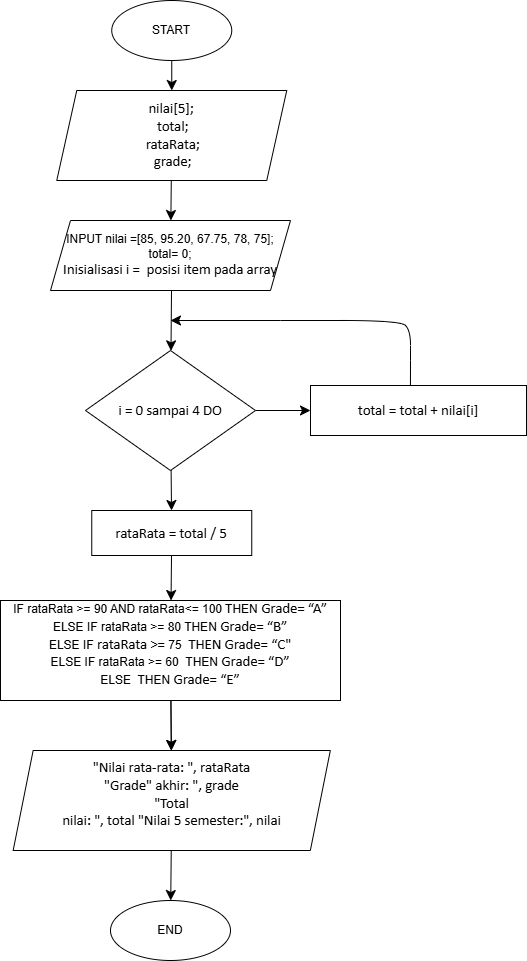

The diagram above was exported from draw.io. Its source (the exported page's mxGraphModel, read from the mxfile embedded in the PNG):
<mxGraphModel dx="1567" dy="872" grid="1" gridSize="10" guides="1" tooltips="1" connect="1" arrows="1" fold="1" page="1" pageScale="1" pageWidth="827" pageHeight="1169" math="0" shadow="0">
  <root>
    <mxCell id="0" />
    <mxCell id="1" parent="0" />
    <mxCell id="Kr2tWxETTPy3UW1PvUGm-30" value="" style="edgeStyle=none;curved=1;rounded=0;orthogonalLoop=1;jettySize=auto;html=1;fontSize=12;startSize=8;endSize=8;" edge="1" parent="1" source="Kr2tWxETTPy3UW1PvUGm-1" target="Kr2tWxETTPy3UW1PvUGm-29">
      <mxGeometry relative="1" as="geometry" />
    </mxCell>
    <mxCell id="Kr2tWxETTPy3UW1PvUGm-1" value="START" style="ellipse;whiteSpace=wrap;html=1;" vertex="1" parent="1">
      <mxGeometry x="101.25" y="10" width="120" height="60" as="geometry" />
    </mxCell>
    <mxCell id="Kr2tWxETTPy3UW1PvUGm-2" value="END" style="ellipse;whiteSpace=wrap;html=1;" vertex="1" parent="1">
      <mxGeometry x="100" y="910" width="120" height="60" as="geometry" />
    </mxCell>
    <mxCell id="Kr2tWxETTPy3UW1PvUGm-3" value="&lt;span style=&quot;background-color: transparent; color: light-dark(rgb(0, 0, 0), rgb(255, 255, 255));&quot;&gt;INPUT nilai =[85, 95.20, 67.75, 78, 75];&lt;/span&gt;&lt;div&gt;total= 0;&lt;/div&gt;&lt;div&gt;&lt;span style=&quot;font-family: Calibri, sans-serif; font-size: 14.6667px; background-color: transparent; color: light-dark(rgb(0, 0, 0), rgb(255, 255, 255));&quot;&gt;Inisialisasi i = &amp;nbsp;posisi item pada array&lt;/span&gt;&lt;/div&gt;" style="shape=parallelogram;perimeter=parallelogramPerimeter;whiteSpace=wrap;html=1;fixedSize=1;" vertex="1" parent="1">
      <mxGeometry x="40" y="230" width="240" height="70" as="geometry" />
    </mxCell>
    <mxCell id="Kr2tWxETTPy3UW1PvUGm-8" value="" style="edgeStyle=none;curved=1;rounded=0;orthogonalLoop=1;jettySize=auto;html=1;fontSize=12;startSize=8;endSize=8;" edge="1" parent="1" target="Kr2tWxETTPy3UW1PvUGm-7">
      <mxGeometry relative="1" as="geometry">
        <mxPoint x="161" y="300" as="sourcePoint" />
      </mxGeometry>
    </mxCell>
    <mxCell id="Kr2tWxETTPy3UW1PvUGm-11" value="" style="edgeStyle=none;curved=1;rounded=0;orthogonalLoop=1;jettySize=auto;html=1;fontSize=12;startSize=8;endSize=8;" edge="1" parent="1" source="Kr2tWxETTPy3UW1PvUGm-7" target="Kr2tWxETTPy3UW1PvUGm-10">
      <mxGeometry relative="1" as="geometry" />
    </mxCell>
    <mxCell id="Kr2tWxETTPy3UW1PvUGm-14" value="" style="edgeStyle=none;curved=1;rounded=0;orthogonalLoop=1;jettySize=auto;html=1;fontSize=12;startSize=8;endSize=8;" edge="1" parent="1" source="Kr2tWxETTPy3UW1PvUGm-7" target="Kr2tWxETTPy3UW1PvUGm-13">
      <mxGeometry relative="1" as="geometry" />
    </mxCell>
    <mxCell id="Kr2tWxETTPy3UW1PvUGm-7" value="&lt;span style=&quot;font-size:11.0pt;line-height:&amp;lt;br/&amp;gt;107%;font-family:&amp;quot;Calibri&amp;quot;,sans-serif;mso-ascii-theme-font:minor-latin;&amp;lt;br/&amp;gt;mso-fareast-font-family:Calibri;mso-fareast-theme-font:minor-latin;mso-hansi-theme-font:&amp;lt;br/&amp;gt;minor-latin;mso-bidi-font-family:&amp;quot;Times New Roman&amp;quot;;mso-bidi-theme-font:minor-bidi;&amp;lt;br/&amp;gt;mso-ansi-language:EN-GB;mso-fareast-language:EN-US;mso-bidi-language:AR-SA&quot; lang=&quot;EN-GB&quot;&gt;i = 0 sampai 4 DO&lt;/span&gt;" style="rhombus;whiteSpace=wrap;html=1;" vertex="1" parent="1">
      <mxGeometry x="75" y="360" width="170" height="120" as="geometry" />
    </mxCell>
    <mxCell id="Kr2tWxETTPy3UW1PvUGm-10" value="&lt;span style=&quot;font-size:11.0pt;line-height:&amp;lt;br/&amp;gt;107%;font-family:&amp;quot;Calibri&amp;quot;,sans-serif;mso-ascii-theme-font:minor-latin;&amp;lt;br/&amp;gt;mso-fareast-font-family:Calibri;mso-fareast-theme-font:minor-latin;mso-hansi-theme-font:&amp;lt;br/&amp;gt;minor-latin;mso-bidi-font-family:&amp;quot;Times New Roman&amp;quot;;mso-bidi-theme-font:minor-bidi;&amp;lt;br/&amp;gt;mso-ansi-language:EN-GB;mso-fareast-language:EN-US;mso-bidi-language:AR-SA&quot; lang=&quot;EN-GB&quot;&gt;total&amp;nbsp;= total + nilai[i]&lt;/span&gt;" style="whiteSpace=wrap;html=1;" vertex="1" parent="1">
      <mxGeometry x="300" y="395" width="216" height="50" as="geometry" />
    </mxCell>
    <mxCell id="Kr2tWxETTPy3UW1PvUGm-12" value="" style="curved=1;endArrow=classic;html=1;rounded=0;fontSize=12;startSize=8;endSize=8;exitX=0.509;exitY=-0.001;exitDx=0;exitDy=0;exitPerimeter=0;" edge="1" parent="1">
      <mxGeometry width="50" height="50" relative="1" as="geometry">
        <mxPoint x="399.94399999999996" y="394.94999999999993" as="sourcePoint" />
        <mxPoint x="160" y="330" as="targetPoint" />
        <Array as="points">
          <mxPoint x="400" y="370" />
          <mxPoint x="400" y="340" />
          <mxPoint x="390" y="330" />
          <mxPoint x="270" y="330" />
        </Array>
      </mxGeometry>
    </mxCell>
    <mxCell id="Kr2tWxETTPy3UW1PvUGm-21" value="" style="edgeStyle=none;curved=1;rounded=0;orthogonalLoop=1;jettySize=auto;html=1;fontSize=12;startSize=8;endSize=8;" edge="1" parent="1" source="Kr2tWxETTPy3UW1PvUGm-13" target="Kr2tWxETTPy3UW1PvUGm-20">
      <mxGeometry relative="1" as="geometry" />
    </mxCell>
    <mxCell id="Kr2tWxETTPy3UW1PvUGm-13" value="&lt;span style=&quot;font-size:11.0pt;line-height:&amp;lt;br/&amp;gt;107%;font-family:&amp;quot;Calibri&amp;quot;,sans-serif;mso-ascii-theme-font:minor-latin;&amp;lt;br/&amp;gt;mso-fareast-font-family:Calibri;mso-fareast-theme-font:minor-latin;mso-hansi-theme-font:&amp;lt;br/&amp;gt;minor-latin;mso-bidi-font-family:&amp;quot;Times New Roman&amp;quot;;mso-bidi-theme-font:minor-bidi;&amp;lt;br/&amp;gt;mso-ansi-language:EN-GB;mso-fareast-language:EN-US;mso-bidi-language:AR-SA&quot; lang=&quot;EN-GB&quot;&gt;rataRata = total / 5&lt;/span&gt;" style="whiteSpace=wrap;html=1;" vertex="1" parent="1">
      <mxGeometry x="81.25" y="520" width="160" height="45" as="geometry" />
    </mxCell>
    <mxCell id="Kr2tWxETTPy3UW1PvUGm-16" style="edgeStyle=none;curved=1;rounded=0;orthogonalLoop=1;jettySize=auto;html=1;exitX=0.75;exitY=1;exitDx=0;exitDy=0;fontSize=12;startSize=8;endSize=8;" edge="1" parent="1" source="Kr2tWxETTPy3UW1PvUGm-13" target="Kr2tWxETTPy3UW1PvUGm-13">
      <mxGeometry relative="1" as="geometry" />
    </mxCell>
    <mxCell id="Kr2tWxETTPy3UW1PvUGm-23" value="" style="edgeStyle=none;curved=1;rounded=0;orthogonalLoop=1;jettySize=auto;html=1;fontSize=12;startSize=8;endSize=8;" edge="1" parent="1" source="Kr2tWxETTPy3UW1PvUGm-20" target="Kr2tWxETTPy3UW1PvUGm-22">
      <mxGeometry relative="1" as="geometry" />
    </mxCell>
    <mxCell id="Kr2tWxETTPy3UW1PvUGm-25" value="" style="edgeStyle=none;curved=1;rounded=0;orthogonalLoop=1;jettySize=auto;html=1;fontSize=12;startSize=8;endSize=8;" edge="1" parent="1" source="Kr2tWxETTPy3UW1PvUGm-20" target="Kr2tWxETTPy3UW1PvUGm-22">
      <mxGeometry relative="1" as="geometry" />
    </mxCell>
    <mxCell id="Kr2tWxETTPy3UW1PvUGm-20" value="&lt;div&gt;&lt;span style=&quot;background-color: transparent; color: light-dark(rgb(0, 0, 0), rgb(255, 255, 255));&quot;&gt;IF rataRata &amp;gt;= 90 AND rataRata&amp;lt;= 100 THEN&amp;nbsp;&lt;/span&gt;&lt;span style=&quot;font-family: Calibri, sans-serif; font-size: 11pt; background-color: transparent; color: light-dark(rgb(0, 0, 0), rgb(255, 255, 255));&quot;&gt;Grade= “A”&lt;/span&gt;&lt;/div&gt;&lt;div&gt;&lt;span style=&quot;background-color: transparent; color: light-dark(rgb(0, 0, 0), rgb(255, 255, 255));&quot; lang=&quot;EN-GB&quot;&gt;ELSE IF rataRata &amp;gt;= 8&lt;/span&gt;&lt;span style=&quot;background-color: transparent; color: light-dark(rgb(0, 0, 0), rgb(255, 255, 255));&quot; lang=&quot;EN-GB&quot;&gt;0 &lt;/span&gt;&lt;span style=&quot;background-color: transparent; color: light-dark(rgb(0, 0, 0), rgb(255, 255, 255));&quot; lang=&quot;EN-GB&quot;&gt;THEN&amp;nbsp;&lt;/span&gt;&lt;span style=&quot;background-color: transparent; color: light-dark(rgb(0, 0, 0), rgb(255, 255, 255)); font-family: Calibri, sans-serif; font-size: 14.6667px;&quot;&gt;Grade= “B”&lt;/span&gt;&lt;/div&gt;&lt;div&gt;&lt;span style=&quot;background-color: transparent; color: light-dark(rgb(0, 0, 0), rgb(255, 255, 255)); font-size: 11pt; line-height: 107%; font-family: Calibri, sans-serif;&quot; lang=&quot;EN-GB&quot;&gt;&lt;span style=&quot;background-color: transparent; color: light-dark(rgb(0, 0, 0), rgb(255, 255, 255)); font-family: Helvetica; font-size: 12px;&quot;&gt;ELSE IF&lt;/span&gt;&amp;nbsp;rataRata &amp;gt;= &lt;/span&gt;&lt;span style=&quot;background-color: transparent; color: light-dark(rgb(0, 0, 0), rgb(255, 255, 255)); line-height: 107%;&quot; lang=&quot;EN-GB&quot;&gt;75&lt;/span&gt;&lt;span style=&quot;background-color: transparent; color: light-dark(rgb(0, 0, 0), rgb(255, 255, 255)); font-size: 11pt; line-height: 107%; font-family: Calibri, sans-serif;&quot; lang=&quot;EN-GB&quot;&gt;&amp;nbsp;&lt;/span&gt;&lt;span style=&quot;background-color: transparent; color: light-dark(rgb(0, 0, 0), rgb(255, 255, 255)); font-size: 11pt; line-height: 107%; font-family: Calibri, sans-serif;&quot;&gt;&lt;span lang=&quot;EN-GB&quot;&gt;&lt;span style=&quot;color: light-dark(rgb(0, 0, 0), rgb(255, 255, 255)); font-family: Helvetica; font-size: 12px; background-color: transparent;&quot; lang=&quot;EN-GB&quot;&gt;&amp;nbsp;&lt;/span&gt;THEN&lt;/span&gt;&lt;/span&gt;&lt;span style=&quot;background-color: transparent; color: light-dark(rgb(0, 0, 0), rgb(255, 255, 255));&quot; lang=&quot;EN-GB&quot;&gt;&amp;nbsp;&lt;/span&gt;&lt;span style=&quot;background-color: transparent; color: light-dark(rgb(0, 0, 0), rgb(255, 255, 255)); font-family: Calibri, sans-serif; font-size: 14.6667px;&quot;&gt;Grade= “C&quot;&lt;/span&gt;&lt;/div&gt;&lt;div&gt;&lt;span style=&quot;background-color: transparent; color: light-dark(rgb(0, 0, 0), rgb(255, 255, 255));&quot; lang=&quot;EN-GB&quot;&gt;ELSE IF rataRata &amp;gt;= 60 &lt;/span&gt;&lt;span style=&quot;background-color: transparent; color: light-dark(rgb(0, 0, 0), rgb(255, 255, 255));&quot;&gt;&amp;nbsp;&lt;/span&gt;&lt;span style=&quot;background-color: transparent; color: light-dark(rgb(0, 0, 0), rgb(255, 255, 255));&quot; lang=&quot;EN-GB&quot;&gt;THEN&amp;nbsp;&lt;/span&gt;&lt;span style=&quot;font-family: Calibri, sans-serif; font-size: 11pt; background-color: transparent; color: light-dark(rgb(0, 0, 0), rgb(255, 255, 255));&quot;&gt;Grade= “D”&lt;/span&gt;&lt;/div&gt;&lt;div&gt;ELSE &lt;span style=&quot;background-color: transparent; color: light-dark(rgb(0, 0, 0), rgb(255, 255, 255));&quot;&gt;&amp;nbsp;THEN&amp;nbsp;&lt;/span&gt;&lt;span style=&quot;font-family: Calibri, sans-serif; font-size: 11pt; background-color: transparent; color: light-dark(rgb(0, 0, 0), rgb(255, 255, 255));&quot;&gt;Grade= “E”&lt;/span&gt;&lt;/div&gt;&lt;p style=&quot;margin-left:70.9pt;mso-add-space:auto&quot; class=&quot;MsoListParagraph&quot;&gt;&lt;span lang=&quot;EN-GB&quot;&gt;&lt;/span&gt;&lt;/p&gt;&lt;p style=&quot;margin-left:70.9pt;mso-add-space:auto&quot; class=&quot;MsoListParagraph&quot;&gt;&lt;span lang=&quot;EN-GB&quot;&gt;&lt;/span&gt;&lt;/p&gt;&lt;p style=&quot;margin-left:70.9pt;mso-add-space:auto&quot; class=&quot;MsoListParagraph&quot;&gt;&lt;span lang=&quot;EN-GB&quot;&gt;&lt;/span&gt;&lt;/p&gt;&lt;p style=&quot;margin-left:70.9pt;mso-add-space:auto&quot; class=&quot;MsoListParagraph&quot;&gt;&lt;span lang=&quot;EN-GB&quot;&gt;&lt;/span&gt;&lt;/p&gt;&lt;p style=&quot;margin-left:70.9pt;mso-add-space:auto&quot; class=&quot;MsoListParagraph&quot;&gt;&lt;span lang=&quot;EN-GB&quot;&gt;&lt;/span&gt;&lt;/p&gt;&lt;p style=&quot;margin-left:70.9pt;mso-add-space:auto&quot; class=&quot;MsoListParagraph&quot;&gt;&lt;span lang=&quot;EN-GB&quot;&gt;&lt;/span&gt;&lt;/p&gt;&lt;p style=&quot;margin-left:70.9pt;mso-add-space:auto&quot; class=&quot;MsoListParagraph&quot;&gt;&lt;span lang=&quot;EN-GB&quot;&gt;&lt;/span&gt;&lt;/p&gt;&lt;p style=&quot;margin-left:70.9pt;mso-add-space:auto&quot; class=&quot;MsoListParagraph&quot;&gt;&lt;span lang=&quot;EN-GB&quot;&gt;&lt;/span&gt;&lt;/p&gt;" style="whiteSpace=wrap;html=1;" vertex="1" parent="1">
      <mxGeometry x="-10" y="610" width="340" height="100" as="geometry" />
    </mxCell>
    <mxCell id="Kr2tWxETTPy3UW1PvUGm-28" value="" style="edgeStyle=none;curved=1;rounded=0;orthogonalLoop=1;jettySize=auto;html=1;fontSize=12;startSize=8;endSize=8;" edge="1" parent="1" source="Kr2tWxETTPy3UW1PvUGm-22" target="Kr2tWxETTPy3UW1PvUGm-2">
      <mxGeometry relative="1" as="geometry" />
    </mxCell>
    <mxCell id="Kr2tWxETTPy3UW1PvUGm-22" value="&lt;span style=&quot;font-size:11.0pt;line-height:&amp;lt;br/&amp;gt;107%;font-family:&amp;quot;Calibri&amp;quot;,sans-serif;mso-ascii-theme-font:minor-latin;&amp;lt;br/&amp;gt;mso-fareast-font-family:Calibri;mso-fareast-theme-font:minor-latin;mso-hansi-theme-font:&amp;lt;br/&amp;gt;minor-latin;mso-bidi-font-family:&amp;quot;Times New Roman&amp;quot;;mso-bidi-theme-font:minor-bidi;&amp;lt;br/&amp;gt;mso-ansi-language:EN-GB;mso-fareast-language:EN-US;mso-bidi-language:AR-SA&quot; lang=&quot;EN-GB&quot;&gt;&quot;Nilai rata-rata: &quot;, rataRata&lt;/span&gt;&lt;div&gt;&lt;span style=&quot;background-color: transparent; color: light-dark(rgb(0, 0, 0), rgb(255, 255, 255)); font-family: Calibri, sans-serif; font-size: 11pt;&quot;&gt;&quot;Grade&quot;&amp;nbsp;&lt;/span&gt;&lt;span style=&quot;background-color: transparent; color: light-dark(rgb(0, 0, 0), rgb(255, 255, 255)); font-family: Calibri, sans-serif; font-size: 11pt;&quot;&gt;akhir: &quot;, grade&lt;/span&gt;&lt;/div&gt;&lt;div&gt;&lt;span style=&quot;font-family: Calibri, sans-serif; font-size: 11pt; background-color: transparent; color: light-dark(rgb(0, 0, 0), rgb(255, 255, 255));&quot;&gt;&quot;Total&lt;br/&gt;nilai: &quot;, total &quot;Nilai 5 semester:&quot;, nilai&lt;/span&gt;&lt;/div&gt;&lt;p style=&quot;margin-left:70.9pt;mso-add-space:auto&quot; class=&quot;MsoListParagraph&quot;&gt;&lt;span lang=&quot;EN-GB&quot;&gt;&lt;/span&gt;&lt;/p&gt;" style="shape=parallelogram;perimeter=parallelogramPerimeter;whiteSpace=wrap;html=1;fixedSize=1;" vertex="1" parent="1">
      <mxGeometry x="2.650000000000004" y="760" width="317.19" height="100" as="geometry" />
    </mxCell>
    <mxCell id="Kr2tWxETTPy3UW1PvUGm-31" value="" style="edgeStyle=none;curved=1;rounded=0;orthogonalLoop=1;jettySize=auto;html=1;fontSize=12;startSize=8;endSize=8;" edge="1" parent="1" source="Kr2tWxETTPy3UW1PvUGm-29" target="Kr2tWxETTPy3UW1PvUGm-3">
      <mxGeometry relative="1" as="geometry" />
    </mxCell>
    <mxCell id="Kr2tWxETTPy3UW1PvUGm-29" value="&lt;span style=&quot;font-size:11.0pt;line-height:&amp;lt;br/&amp;gt;107%;font-family:&amp;quot;Calibri&amp;quot;,sans-serif;mso-ascii-theme-font:minor-latin;&amp;lt;br/&amp;gt;mso-fareast-font-family:Calibri;mso-fareast-theme-font:minor-latin;mso-hansi-theme-font:&amp;lt;br/&amp;gt;minor-latin;mso-bidi-font-family:&amp;quot;Times New Roman&amp;quot;;mso-bidi-theme-font:minor-bidi;&amp;lt;br/&amp;gt;mso-ansi-language:EN-GB;mso-fareast-language:EN-US;mso-bidi-language:AR-SA&quot; lang=&quot;EN-GB&quot;&gt;nilai[5];&lt;/span&gt;&lt;div&gt;&lt;span style=&quot;font-size:11.0pt;line-height:&amp;lt;br/&amp;gt;107%;font-family:&amp;quot;Calibri&amp;quot;,sans-serif;mso-ascii-theme-font:minor-latin;&amp;lt;br/&amp;gt;mso-fareast-font-family:Calibri;mso-fareast-theme-font:minor-latin;mso-hansi-theme-font:&amp;lt;br/&amp;gt;minor-latin;mso-bidi-font-family:&amp;quot;Times New Roman&amp;quot;;mso-bidi-theme-font:minor-bidi;&amp;lt;br/&amp;gt;mso-ansi-language:EN-GB;mso-fareast-language:EN-US;mso-bidi-language:AR-SA&quot; lang=&quot;EN-GB&quot;&gt;&amp;nbsp;total;&lt;/span&gt;&lt;/div&gt;&lt;div&gt;&lt;span style=&quot;font-size:11.0pt;line-height:&amp;lt;br/&amp;gt;107%;font-family:&amp;quot;Calibri&amp;quot;,sans-serif;mso-ascii-theme-font:minor-latin;&amp;lt;br/&amp;gt;mso-fareast-font-family:Calibri;mso-fareast-theme-font:minor-latin;mso-hansi-theme-font:&amp;lt;br/&amp;gt;minor-latin;mso-bidi-font-family:&amp;quot;Times New Roman&amp;quot;;mso-bidi-theme-font:minor-bidi;&amp;lt;br/&amp;gt;mso-ansi-language:EN-GB;mso-fareast-language:EN-US;mso-bidi-language:AR-SA&quot; lang=&quot;EN-GB&quot;&gt;&amp;nbsp;rataRata;&lt;/span&gt;&lt;/div&gt;&lt;div&gt;&lt;span style=&quot;font-size:11.0pt;line-height:&amp;lt;br/&amp;gt;107%;font-family:&amp;quot;Calibri&amp;quot;,sans-serif;mso-ascii-theme-font:minor-latin;&amp;lt;br/&amp;gt;mso-fareast-font-family:Calibri;mso-fareast-theme-font:minor-latin;mso-hansi-theme-font:&amp;lt;br/&amp;gt;minor-latin;mso-bidi-font-family:&amp;quot;Times New Roman&amp;quot;;mso-bidi-theme-font:minor-bidi;&amp;lt;br/&amp;gt;mso-ansi-language:EN-GB;mso-fareast-language:EN-US;mso-bidi-language:AR-SA&quot; lang=&quot;EN-GB&quot;&gt;&amp;nbsp;grade;&lt;/span&gt;&lt;/div&gt;" style="shape=parallelogram;perimeter=parallelogramPerimeter;whiteSpace=wrap;html=1;fixedSize=1;" vertex="1" parent="1">
      <mxGeometry x="46.25" y="100" width="230" height="90" as="geometry" />
    </mxCell>
  </root>
</mxGraphModel>